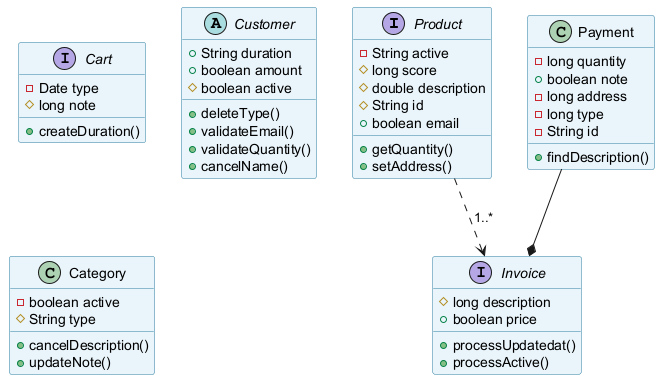

The diagram above was rendered by PlantUML. Its source (embedded in the PNG):
@startuml
skinparam backgroundColor #FFFFFF
skinparam classBackgroundColor #E8F4FA
skinparam classBorderColor #2C7DA0
interface Product {
  -String active
  #long score
  #double description
  #String id
  +boolean email
  +getQuantity()
  +setAddress()
}
interface Cart {
  -Date type
  #long note
  +createDuration()
}
abstract class Customer {
  +String duration
  +boolean amount
  #boolean active
  +deleteType()
  +validateEmail()
  +validateQuantity()
  +cancelName()
}
interface Invoice {
  #long description
  +boolean price
  +processUpdatedat()
  +processActive()
}
class Payment {
  -long quantity
  +boolean note
  -long address
  -long type
  -String id
  +findDescription()
}
class Category {
  -boolean active
  #String type
  +cancelDescription()
  +updateNote()
}
Product ..> Invoice : "1..*"
Payment --* Invoice
@enduml